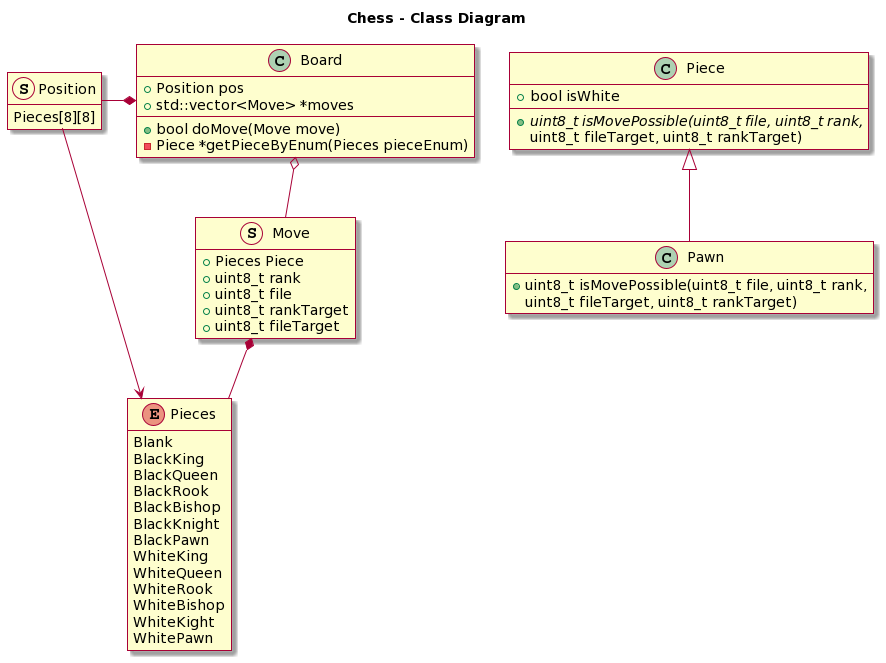

The diagram above was rendered by PlantUML. Its source (embedded in the PNG):
@startuml
skin rose

title Chess - Class Diagram
hide enum methods


class Board {
  +Position pos
  +std::vector<Move> *moves
  +bool doMove(Move move)
  -Piece *getPieceByEnum(Pieces pieceEnum)
}

stereotype Position {
  Pieces[8][8]
}
hide Position methods

struct Move {
  +Pieces Piece
  +uint8_t rank
  +uint8_t file
  +uint8_t rankTarget
  +uint8_t fileTarget
}
hide Move methods

enum Pieces {
  Blank
  BlackKing
  BlackQueen
  BlackRook
  BlackBishop
  BlackKnight
  BlackPawn
  WhiteKing
  WhiteQueen
  WhiteRook
  WhiteBishop
  WhiteKight
  WhitePawn
}

class Piece {
  +bool isWhite
  {abstract}+uint8_t isMovePossible(uint8_t file, uint8_t rank,
    uint8_t fileTarget, uint8_t rankTarget)
}

class Pawn {
  +uint8_t isMovePossible(uint8_t file, uint8_t rank,
      uint8_t fileTarget, uint8_t rankTarget)
}
hide Pawn fields

Board o-- Move
Board *-l- Position
Pieces <-- Position
Move *-- Pieces
Piece <|-- Pawn
@enduml